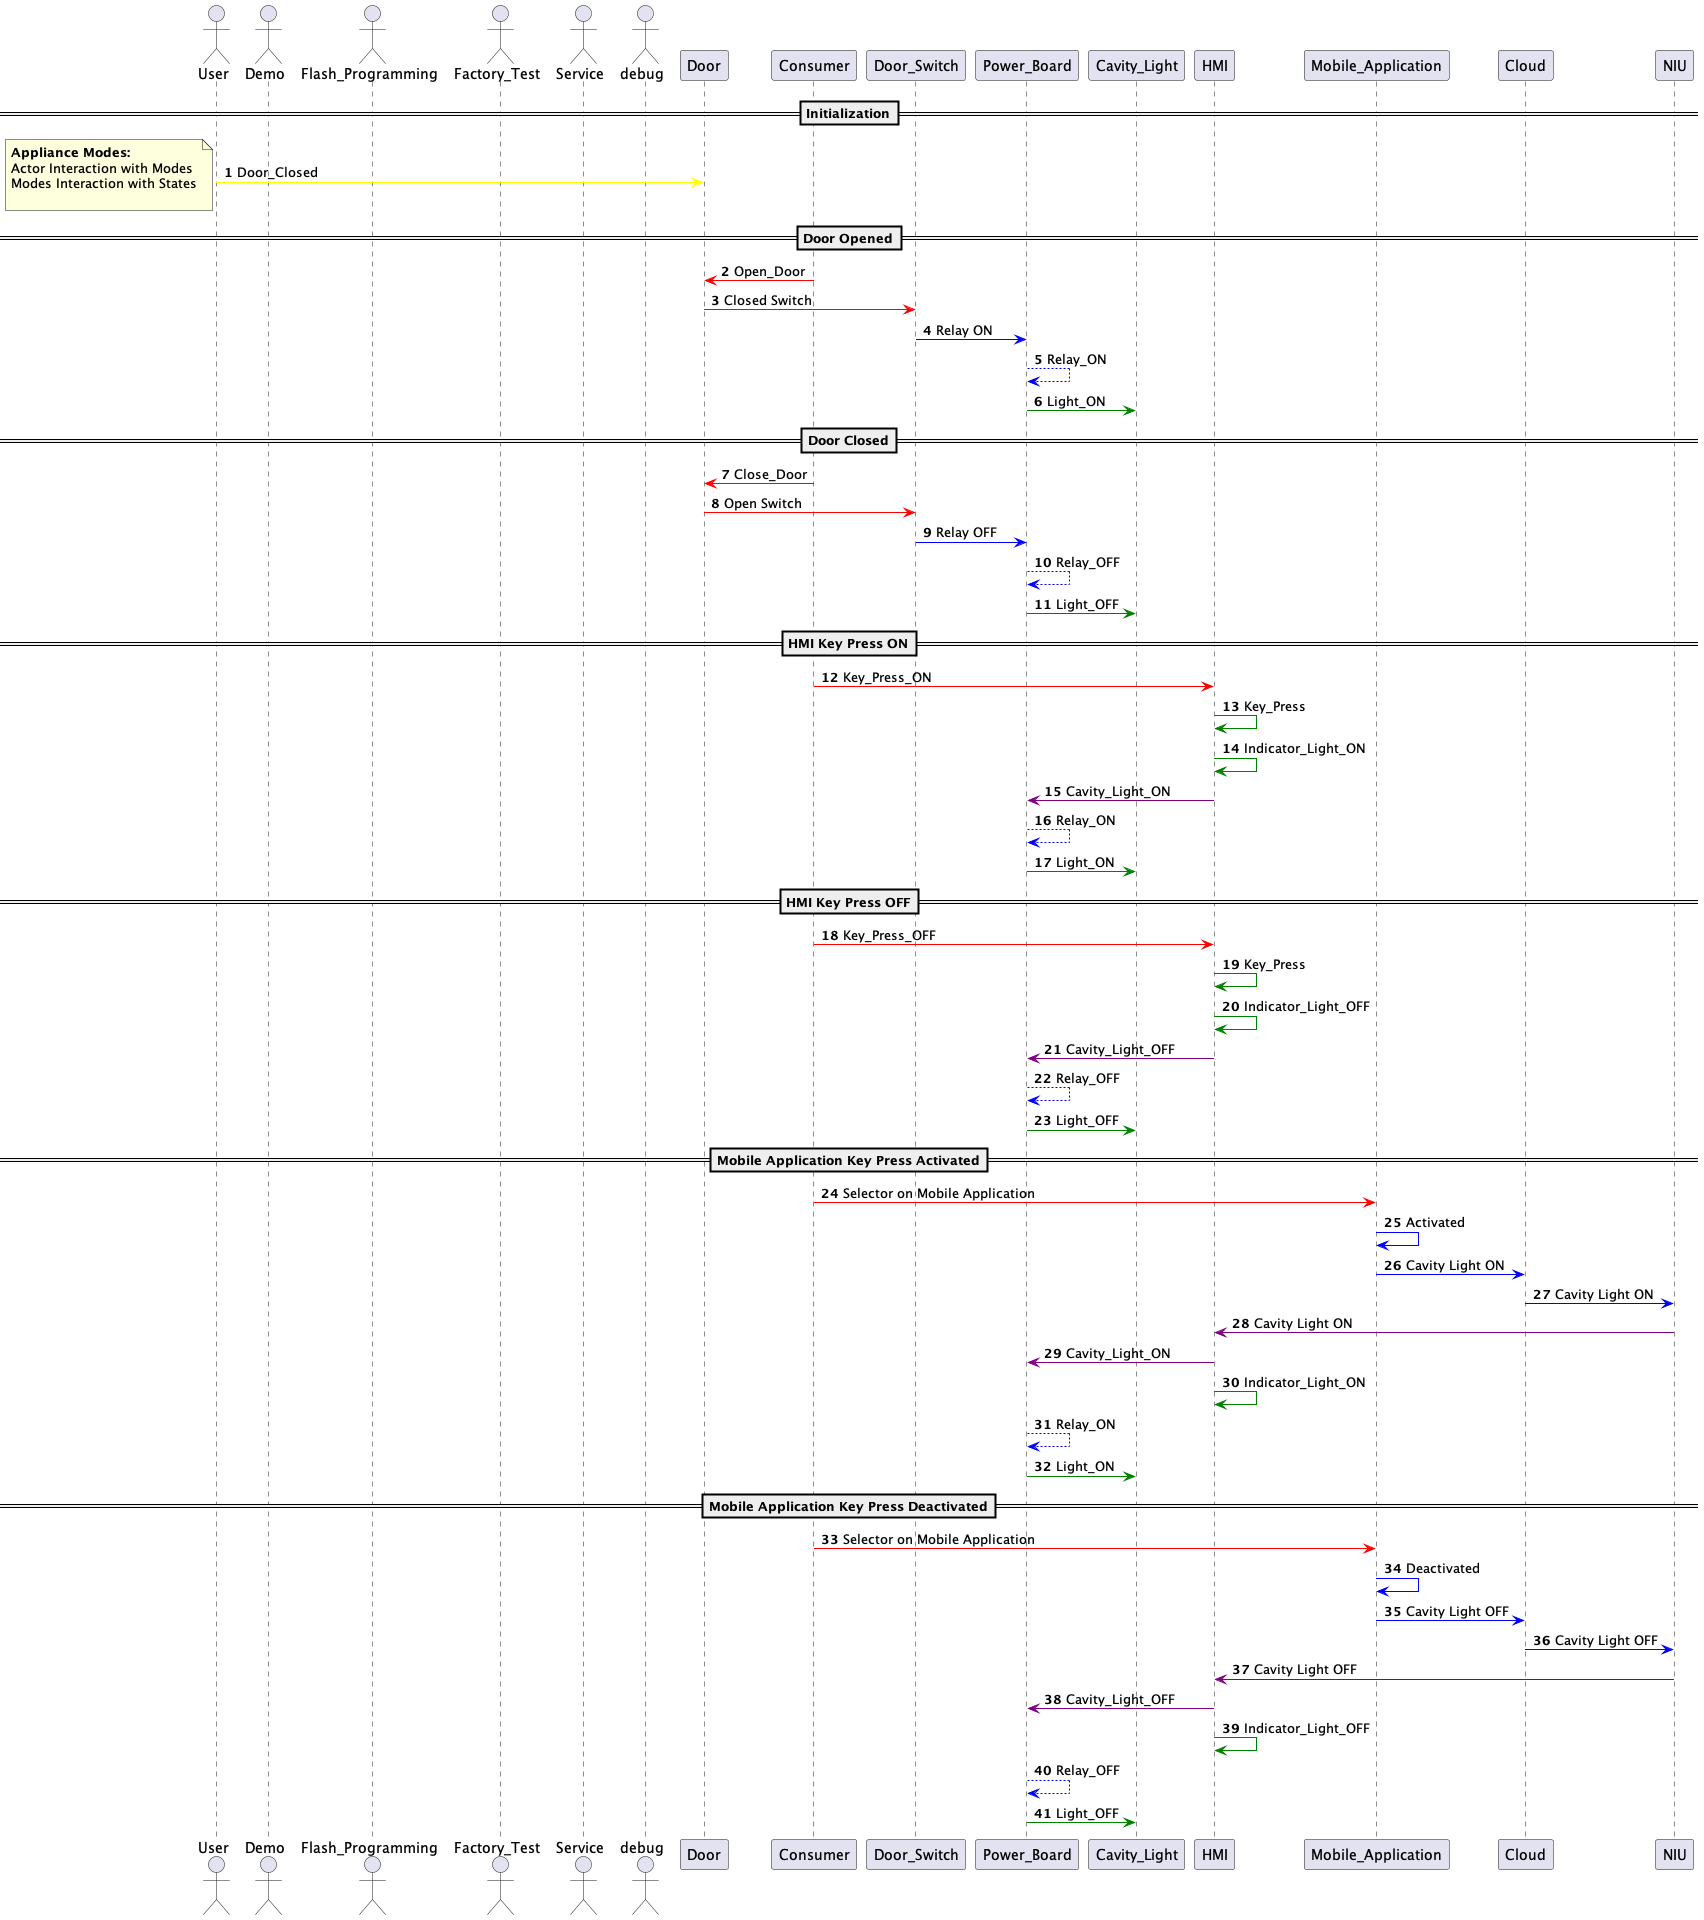

The diagram above was rendered by PlantUML. Its source (embedded in the PNG):
@startuml

    autonumber
    actor User
    actor Demo
    actor Flash_Programming
    actor Factory_Test
    actor Service
    actor debug

    ==Initialization==
    User -[#Yellow]> Door: Door_Closed
    note left 
    **Appliance Modes:**
    Actor Interaction with Modes
    Modes Interaction with States

    end note
   ==Door Opened==
    Consumer -[#red]> Door : Open_Door

    Door -[#red]> Door_Switch : Closed Switch
    Door_Switch -[#blue]> Power_Board: Relay ON
    Power_Board -[#0000FF]->Power_Board : Relay_ON
    Power_Board -[#Green]> Cavity_Light : Light_ON

   ==Door Closed==
    Consumer -[#red]> Door : Close_Door

    Door -[#red]> Door_Switch : Open Switch
    Door_Switch -[#blue]> Power_Board: Relay OFF
    Power_Board -[#0000FF]->Power_Board : Relay_OFF
    Power_Board -[#Green]> Cavity_Light : Light_OFF

   ==HMI Key Press ON==
    Consumer -[#red]> HMI : Key_Press_ON
    HMI -[#green]> HMI : Key_Press
    HMI -[#green]> HMI : Indicator_Light_ON
    HMI -[#purple]> Power_Board : Cavity_Light_ON
    Power_Board -[#0000FF]->Power_Board : Relay_ON
    Power_Board -[#green]> Cavity_Light : Light_ON

    ==HMI Key Press OFF==
    Consumer -[#red]> HMI : Key_Press_OFF
    HMI -[#green]> HMI : Key_Press
    HMI -[#green]> HMI : Indicator_Light_OFF
    HMI -[#purple]> Power_Board : Cavity_Light_OFF
    Power_Board -[#0000FF]->Power_Board : Relay_OFF
    Power_Board -[#green]> Cavity_Light : Light_OFF

    ==Mobile Application Key Press Activated==
    Consumer -[#red]> Mobile_Application : Selector on Mobile Application
    Mobile_Application -[#blue]> Mobile_Application : Activated
    Mobile_Application -[#blue]> Cloud : Cavity Light ON
    Cloud -[#blue]> NIU : Cavity Light ON
    NIU -[#purple]> HMI : Cavity Light ON
    HMI -[#purple]> Power_Board : Cavity_Light_ON
    HMI -[#green]> HMI : Indicator_Light_ON
    Power_Board -[#0000FF]->Power_Board : Relay_ON
    Power_Board -[#green]> Cavity_Light : Light_ON   

    ==Mobile Application Key Press Deactivated==
    Consumer -[#red]> Mobile_Application : Selector on Mobile Application
    Mobile_Application -[#blue]> Mobile_Application : Deactivated
    Mobile_Application -[#blue]> Cloud : Cavity Light OFF
    Cloud -[#blue]> NIU : Cavity Light OFF
    NIU -[#purple]> HMI : Cavity Light OFF
    HMI -[#purple]> Power_Board : Cavity_Light_OFF
    HMI -[#green]> HMI : Indicator_Light_OFF
    Power_Board -[#0000FF]->Power_Board : Relay_OFF
    Power_Board -[#green]> Cavity_Light : Light_OFF 
@enduml